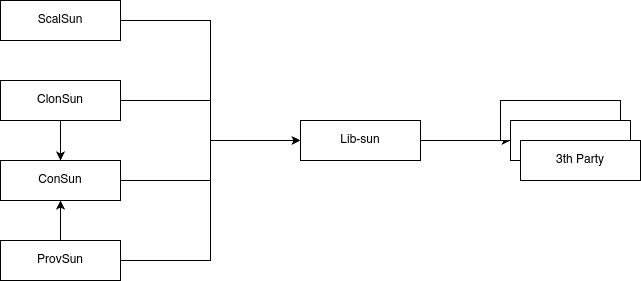

The diagram above was exported from draw.io. Its source (the exported page's mxGraphModel, read from the mxfile embedded in the PNG):
<mxGraphModel dx="1878" dy="1038" grid="1" gridSize="10" guides="1" tooltips="1" connect="1" arrows="1" fold="1" page="1" pageScale="1" pageWidth="827" pageHeight="1169" math="0" shadow="0">
  <root>
    <mxCell id="0" />
    <mxCell id="1" parent="0" />
    <mxCell id="z3jz4IE2Tvx42pJRKqo5-15" style="edgeStyle=orthogonalEdgeStyle;rounded=0;orthogonalLoop=1;jettySize=auto;html=1;" edge="1" parent="1" source="z3jz4IE2Tvx42pJRKqo5-1" target="z3jz4IE2Tvx42pJRKqo5-3">
      <mxGeometry relative="1" as="geometry" />
    </mxCell>
    <mxCell id="z3jz4IE2Tvx42pJRKqo5-1" value="Lib-sun" style="rounded=0;whiteSpace=wrap;html=1;" vertex="1" parent="1">
      <mxGeometry x="400" y="240" width="120" height="40" as="geometry" />
    </mxCell>
    <mxCell id="z3jz4IE2Tvx42pJRKqo5-2" value="" style="rounded=0;whiteSpace=wrap;html=1;" vertex="1" parent="1">
      <mxGeometry x="600" y="220" width="120" height="40" as="geometry" />
    </mxCell>
    <mxCell id="z3jz4IE2Tvx42pJRKqo5-3" value="" style="rounded=0;whiteSpace=wrap;html=1;" vertex="1" parent="1">
      <mxGeometry x="610" y="240" width="120" height="40" as="geometry" />
    </mxCell>
    <mxCell id="z3jz4IE2Tvx42pJRKqo5-4" value="3th Party" style="rounded=0;whiteSpace=wrap;html=1;" vertex="1" parent="1">
      <mxGeometry x="620" y="260" width="120" height="40" as="geometry" />
    </mxCell>
    <mxCell id="z3jz4IE2Tvx42pJRKqo5-11" style="edgeStyle=orthogonalEdgeStyle;rounded=0;orthogonalLoop=1;jettySize=auto;html=1;entryX=0;entryY=0.5;entryDx=0;entryDy=0;" edge="1" parent="1" source="z3jz4IE2Tvx42pJRKqo5-5" target="z3jz4IE2Tvx42pJRKqo5-1">
      <mxGeometry relative="1" as="geometry" />
    </mxCell>
    <mxCell id="z3jz4IE2Tvx42pJRKqo5-5" value="ConSun" style="rounded=0;whiteSpace=wrap;html=1;" vertex="1" parent="1">
      <mxGeometry x="100" y="280" width="120" height="40" as="geometry" />
    </mxCell>
    <mxCell id="z3jz4IE2Tvx42pJRKqo5-12" style="edgeStyle=orthogonalEdgeStyle;rounded=0;orthogonalLoop=1;jettySize=auto;html=1;entryX=0;entryY=0.5;entryDx=0;entryDy=0;" edge="1" parent="1" source="z3jz4IE2Tvx42pJRKqo5-6" target="z3jz4IE2Tvx42pJRKqo5-1">
      <mxGeometry relative="1" as="geometry" />
    </mxCell>
    <mxCell id="z3jz4IE2Tvx42pJRKqo5-6" value="Scal&lt;span style=&quot;background-color: initial;&quot;&gt;Sun&lt;/span&gt;" style="rounded=0;whiteSpace=wrap;html=1;" vertex="1" parent="1">
      <mxGeometry x="100" y="120" width="120" height="40" as="geometry" />
    </mxCell>
    <mxCell id="z3jz4IE2Tvx42pJRKqo5-9" style="edgeStyle=orthogonalEdgeStyle;rounded=0;orthogonalLoop=1;jettySize=auto;html=1;entryX=0;entryY=0.5;entryDx=0;entryDy=0;" edge="1" parent="1" source="z3jz4IE2Tvx42pJRKqo5-7" target="z3jz4IE2Tvx42pJRKqo5-1">
      <mxGeometry relative="1" as="geometry" />
    </mxCell>
    <mxCell id="z3jz4IE2Tvx42pJRKqo5-13" style="edgeStyle=orthogonalEdgeStyle;rounded=0;orthogonalLoop=1;jettySize=auto;html=1;entryX=0.5;entryY=0;entryDx=0;entryDy=0;" edge="1" parent="1" source="z3jz4IE2Tvx42pJRKqo5-7" target="z3jz4IE2Tvx42pJRKqo5-5">
      <mxGeometry relative="1" as="geometry" />
    </mxCell>
    <mxCell id="z3jz4IE2Tvx42pJRKqo5-7" value="&lt;span style=&quot;background-color: initial;&quot;&gt;ClonSun&lt;/span&gt;" style="rounded=0;whiteSpace=wrap;html=1;" vertex="1" parent="1">
      <mxGeometry x="100" y="200" width="120" height="40" as="geometry" />
    </mxCell>
    <mxCell id="z3jz4IE2Tvx42pJRKqo5-10" style="edgeStyle=orthogonalEdgeStyle;rounded=0;orthogonalLoop=1;jettySize=auto;html=1;entryX=0;entryY=0.5;entryDx=0;entryDy=0;" edge="1" parent="1" source="z3jz4IE2Tvx42pJRKqo5-8" target="z3jz4IE2Tvx42pJRKqo5-1">
      <mxGeometry relative="1" as="geometry" />
    </mxCell>
    <mxCell id="z3jz4IE2Tvx42pJRKqo5-14" style="edgeStyle=orthogonalEdgeStyle;rounded=0;orthogonalLoop=1;jettySize=auto;html=1;" edge="1" parent="1" source="z3jz4IE2Tvx42pJRKqo5-8" target="z3jz4IE2Tvx42pJRKqo5-5">
      <mxGeometry relative="1" as="geometry" />
    </mxCell>
    <mxCell id="z3jz4IE2Tvx42pJRKqo5-8" value="&lt;span style=&quot;background-color: initial;&quot;&gt;ProvSun&lt;/span&gt;" style="rounded=0;whiteSpace=wrap;html=1;" vertex="1" parent="1">
      <mxGeometry x="100" y="360" width="120" height="40" as="geometry" />
    </mxCell>
  </root>
</mxGraphModel>